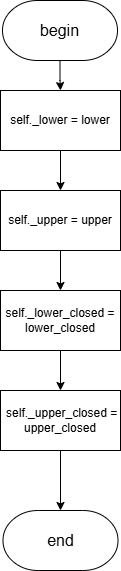

The diagram above was exported from draw.io. Its source (the exported page's mxGraphModel, read from the mxfile embedded in the PNG):
<mxGraphModel dx="2068" dy="1201" grid="1" gridSize="10" guides="1" tooltips="1" connect="1" arrows="1" fold="1" page="1" pageScale="1" pageWidth="827" pageHeight="1169" math="0" shadow="0">
  <root>
    <mxCell id="0" />
    <mxCell id="1" parent="0" />
    <mxCell id="nFJmXo5N0zVlzJf5ONLf-10" style="edgeStyle=orthogonalEdgeStyle;rounded=0;orthogonalLoop=1;jettySize=auto;html=1;entryX=0.5;entryY=0;entryDx=0;entryDy=0;" parent="1" source="nFJmXo5N0zVlzJf5ONLf-2" target="nFJmXo5N0zVlzJf5ONLf-6" edge="1">
      <mxGeometry relative="1" as="geometry" />
    </mxCell>
    <mxCell id="nFJmXo5N0zVlzJf5ONLf-2" value="&lt;font style=&quot;font-size: 16px;&quot;&gt;begin&lt;/font&gt;" style="strokeWidth=1;html=1;shape=mxgraph.flowchart.terminator;whiteSpace=wrap;" parent="1" vertex="1">
      <mxGeometry x="356" y="90" width="115" height="60" as="geometry" />
    </mxCell>
    <mxCell id="nFJmXo5N0zVlzJf5ONLf-3" value="&lt;font style=&quot;font-size: 16px;&quot;&gt;end&lt;/font&gt;" style="strokeWidth=1;html=1;shape=mxgraph.flowchart.terminator;whiteSpace=wrap;" parent="1" vertex="1">
      <mxGeometry x="356.5" y="600" width="115" height="60" as="geometry" />
    </mxCell>
    <mxCell id="nFJmXo5N0zVlzJf5ONLf-11" style="edgeStyle=orthogonalEdgeStyle;rounded=0;orthogonalLoop=1;jettySize=auto;html=1;entryX=0.5;entryY=0;entryDx=0;entryDy=0;" parent="1" source="nFJmXo5N0zVlzJf5ONLf-6" target="nFJmXo5N0zVlzJf5ONLf-7" edge="1">
      <mxGeometry relative="1" as="geometry" />
    </mxCell>
    <mxCell id="nFJmXo5N0zVlzJf5ONLf-6" value="self._lower = lower" style="rounded=0;whiteSpace=wrap;html=1;" parent="1" vertex="1">
      <mxGeometry x="354" y="180" width="120" height="60" as="geometry" />
    </mxCell>
    <mxCell id="nFJmXo5N0zVlzJf5ONLf-12" style="edgeStyle=orthogonalEdgeStyle;rounded=0;orthogonalLoop=1;jettySize=auto;html=1;entryX=0.5;entryY=0;entryDx=0;entryDy=0;" parent="1" source="nFJmXo5N0zVlzJf5ONLf-7" target="nFJmXo5N0zVlzJf5ONLf-8" edge="1">
      <mxGeometry relative="1" as="geometry" />
    </mxCell>
    <mxCell id="nFJmXo5N0zVlzJf5ONLf-7" value="self._upper = upper" style="rounded=0;whiteSpace=wrap;html=1;" parent="1" vertex="1">
      <mxGeometry x="354" y="280" width="120" height="60" as="geometry" />
    </mxCell>
    <mxCell id="nFJmXo5N0zVlzJf5ONLf-13" style="edgeStyle=orthogonalEdgeStyle;rounded=0;orthogonalLoop=1;jettySize=auto;html=1;" parent="1" source="nFJmXo5N0zVlzJf5ONLf-8" target="nFJmXo5N0zVlzJf5ONLf-9" edge="1">
      <mxGeometry relative="1" as="geometry" />
    </mxCell>
    <mxCell id="nFJmXo5N0zVlzJf5ONLf-8" value="self._lower_closed = lower_closed" style="rounded=0;whiteSpace=wrap;html=1;" parent="1" vertex="1">
      <mxGeometry x="354" y="380" width="120" height="60" as="geometry" />
    </mxCell>
    <mxCell id="nFJmXo5N0zVlzJf5ONLf-14" style="edgeStyle=orthogonalEdgeStyle;rounded=0;orthogonalLoop=1;jettySize=auto;html=1;" parent="1" source="nFJmXo5N0zVlzJf5ONLf-9" target="nFJmXo5N0zVlzJf5ONLf-3" edge="1">
      <mxGeometry relative="1" as="geometry" />
    </mxCell>
    <mxCell id="nFJmXo5N0zVlzJf5ONLf-9" value="&lt;div&gt;&amp;nbsp;self._upper_closed = upper_closed&lt;/div&gt;" style="rounded=0;whiteSpace=wrap;html=1;" parent="1" vertex="1">
      <mxGeometry x="354" y="480" width="120" height="60" as="geometry" />
    </mxCell>
  </root>
</mxGraphModel>